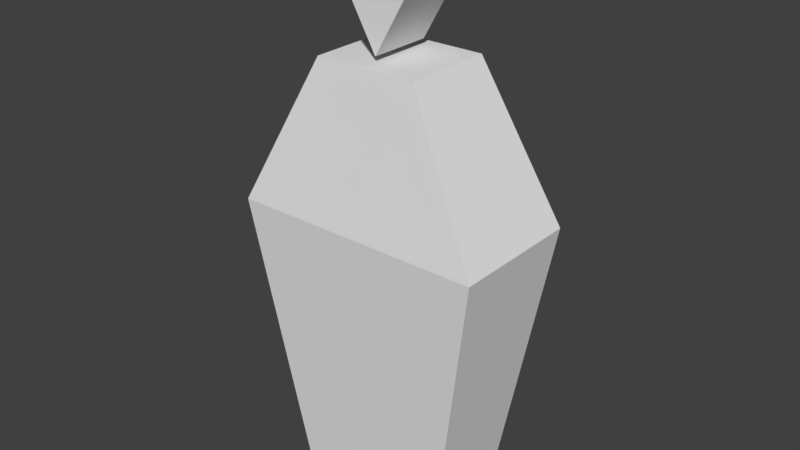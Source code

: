 # Source: bottle_downtrianglehead.blend  (saved by Blender 2.79.0; exported with 4.5.12 LTS)
import bpy
from mathutils import Matrix  # noqa: F401  (used for matrix-valued properties, if any)

bpy.ops.wm.read_factory_settings(use_empty=True)
scene = bpy.context.scene
scene.name = 'Scene'

# ---- collections
col_collection_1 = bpy.data.collections.new('Collection 1'); scene.collection.children.link(col_collection_1)

# ---- world
world_world = bpy.data.worlds.new('World'); scene.world = world_world
world_world.color = (0.05088, 0.05088, 0.05088)
world_world.use_sun_shadow = False
world_world.sun_shadow_jitter_overblur = 0.0
world_world.cycles.sampling_method = 'MANUAL'

# ---- meshes
me_cube_001 = bpy.data.meshes.new('Cube.001')
me_cube_001.from_pydata([(-2.762, -1.45, -2.504), (-1.113, -1.0, 0.7214), (-2.762, 1.45, -2.504), (-1.113, 1.0, 0.7214), (2.762, -1.45, -2.504), (1.113, -1.0, 0.7214), (2.762, 1.45, -2.504), (1.113, 1.0, 0.7214), (-1.738, 1.0, -8.732), (-1.738, -1.0, -8.732), (1.738, 1.0, -8.732), (1.738, -1.0, -8.732)], [], [(0, 1, 3, 2), (2, 3, 7, 6), (6, 7, 5, 4), (4, 5, 1, 0), (6, 4, 11, 10), (7, 3, 1, 5), (8, 10, 11, 9), (4, 0, 9, 11), (2, 6, 10, 8), (0, 2, 8, 9)])
_uv = me_cube_001.uv_layers.new(name='UVMap')
_uv.uv.foreach_set('vector', [0.8229, 0.4004, 0.7962, 0.6807, 0.6775, 0.6807, 0.6508, 0.4004, 0.6581, 0.5567, 0.5603, 0.8073, 0.4282, 0.8073, 0.3303, 0.5567, 0.9951, 0.5234, 0.9684, 0.8037, 0.8496, 0.8037, 0.8229, 0.5234, 0.334, 0.4928, 0.2361, 0.7433, 0.104, 0.7433, 0.006152, 0.4928, 0.9951, 0.5234, 0.8229, 0.5234, 0.8496, 0.1304, 0.9684, 0.1304, 0.6775, 0.7591, 0.6775, 0.6807, 0.7962, 0.6807, 0.7962, 0.7591, 0.4891, 0.9618, 0.2202, 0.9618, 0.2202, 0.8431, 0.4891, 0.8431, 0.334, 0.4928, 0.006152, 0.4928, 0.06691, 0.0123, 0.2732, 0.0123, 0.6581, 0.5567, 0.3303, 0.5567, 0.3911, 0.07628, 0.5974, 0.07628, 0.8229, 0.4004, 0.6508, 0.4004, 0.6775, 0.007382, 0.7962, 0.007382])
me_cube_001.use_remesh_preserve_volume = False
me_cube_001.use_remesh_preserve_attributes = False
me_cube_001.use_mirror_vertex_groups = False
me_cube_001.update()
me_cylinder_001 = bpy.data.meshes.new('Cylinder.001')
me_cylinder_001.from_pydata([(0.0, 1.0, -1.0), (0.0, 1.0, 1.0), (0.866, -0.5, -1.0), (0.866, -0.5, 1.0), (-0.866, -0.5, -1.0), (-0.866, -0.5, 1.0)], [], [(0, 1, 3, 2), (2, 3, 5, 4), (3, 1, 5), (4, 5, 1, 0), (0, 2, 4)])
_uv = me_cylinder_001.uv_layers.new(name='UVMap')
_uv.uv.foreach_set('vector', [0.366, 0.5, 0.366, 1.0, 7.558e-08, 1.0, 0.0, 0.5, 0.366, 0.5, 0.366, 5.96e-08, 0.7321, 0.0, 0.7321, 0.5, 0.366, 0.7165, 0.683, 0.5, 0.683, 0.933, 2.015e-07, 0.5, 0.0, 2.235e-07, 0.366, 0.0, 0.366, 0.5, 1.0, 0.5, 1.0, 0.933, 0.683, 0.7165])
me_cylinder_001.use_remesh_preserve_volume = False
me_cylinder_001.use_remesh_preserve_attributes = False
me_cylinder_001.use_mirror_vertex_groups = False
me_cylinder_001.update()

# ---- objects
ob_cube_001 = bpy.data.objects.new('Cube.001', me_cube_001)
ob_cylinder = bpy.data.objects.new('Cylinder', me_cylinder_001)

# ---- transforms, parenting, visibility, modifiers, constraints
ob_cube_001.location = (0.0, 0.0, 8.732)
ob_cube_001.lineart.crease_threshold = 0.0
ob_cylinder.location = (0.0, 0.0, 11.15)
ob_cylinder.rotation_euler = (-1.571, -2.22e-16, 2.22e-16)
ob_cylinder.scale = (1.556, 1.556, 0.6846)
ob_cylinder.lineart.crease_threshold = 0.0

# ---- collection membership
col_collection_1.objects.link(ob_cube_001)
col_collection_1.objects.link(ob_cylinder)

# ---- scene / render settings (as saved in the file)
scene.frame_start = 1; scene.frame_end = 250; scene.frame_set(1)
scene.render.engine = 'BLENDER_EEVEE_NEXT'
scene.render.resolution_percentage = 50
scene.render.dither_intensity = 0.0
scene.cycles.use_denoising = False
scene.cycles.samples = 128
scene.cycles.sampling_pattern = 'TABULATED_SOBOL'
scene.cycles.use_adaptive_sampling = False
scene.cycles.use_light_tree = False
scene.cycles.blur_glossy = 0.0
scene.cycles.sample_clamp_indirect = 0.0
scene.view_settings.view_transform = 'Standard'
bpy.context.view_layer.update()

# ---- added for rendering (the .blend has no active camera and no usable light): camera, sun
cam_auto = bpy.data.cameras.new('AutoCamera')
cam_auto.lens = 50.0
cam_auto.sensor_width = 36.0
cam_auto.clip_end = 1000.0
ob_auto_camera = bpy.data.objects.new('AutoCamera', cam_auto)
scene.collection.objects.link(ob_auto_camera)
ob_auto_camera.location = (12.4514, -14.9417, 15.9232)
ob_auto_camera.rotation_euler = (1.09748, -7.21219e-08, 0.694738)
scene.camera = ob_auto_camera
light_auto_sun = bpy.data.lights.new('AutoSun', 'SUN')
light_auto_sun.energy = 3.0
light_auto_sun.angle = 0.0523599
ob_auto_sun = bpy.data.objects.new('AutoSun', light_auto_sun)
scene.collection.objects.link(ob_auto_sun)
ob_auto_sun.rotation_euler = (0.872665, 0.174533, 0.523599)
bpy.context.view_layer.update()
